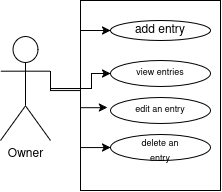

The diagram above was exported from draw.io. Its source (the exported page's mxGraphModel, read from the mxfile embedded in the PNG):
<mxGraphModel dx="1034" dy="496" grid="1" gridSize="10" guides="1" tooltips="1" connect="1" arrows="1" fold="1" page="1" pageScale="1" pageWidth="850" pageHeight="1100" math="0" shadow="0">
  <root>
    <mxCell id="0" />
    <mxCell id="1" parent="0" />
    <mxCell id="RARw0X7C8D0jhZT_8tNL-1" parent="1" style="rounded=0;whiteSpace=wrap;html=1;" value="" vertex="1">
      <mxGeometry height="190" width="140" x="260" y="210" as="geometry" />
    </mxCell>
    <mxCell id="ETXmaHj--OStpffROOFb-14" edge="1" parent="1" source="ETXmaHj--OStpffROOFb-5" style="edgeStyle=orthogonalEdgeStyle;rounded=0;orthogonalLoop=1;jettySize=auto;html=1;" target="ETXmaHj--OStpffROOFb-8">
      <mxGeometry relative="1" as="geometry" />
    </mxCell>
    <mxCell id="ETXmaHj--OStpffROOFb-15" edge="1" parent="1" style="edgeStyle=orthogonalEdgeStyle;rounded=0;orthogonalLoop=1;jettySize=auto;html=1;entryX=0;entryY=0.5;entryDx=0;entryDy=0;" target="ETXmaHj--OStpffROOFb-9">
      <mxGeometry relative="1" as="geometry">
        <mxPoint x="250" y="298" as="sourcePoint" />
      </mxGeometry>
    </mxCell>
    <mxCell id="ETXmaHj--OStpffROOFb-17" edge="1" parent="1" source="ETXmaHj--OStpffROOFb-5" style="edgeStyle=orthogonalEdgeStyle;rounded=0;orthogonalLoop=1;jettySize=auto;html=1;exitX=1;exitY=0.3333333333333333;exitDx=0;exitDy=0;exitPerimeter=0;entryX=0;entryY=0.5;entryDx=0;entryDy=0;" target="ETXmaHj--OStpffROOFb-11">
      <mxGeometry relative="1" as="geometry">
        <Array as="points">
          <mxPoint x="230" y="298" />
          <mxPoint x="260" y="298" />
          <mxPoint x="260" y="357" />
        </Array>
      </mxGeometry>
    </mxCell>
    <mxCell id="ETXmaHj--OStpffROOFb-5" parent="1" style="shape=umlActor;verticalLabelPosition=bottom;verticalAlign=top;html=1;" value="Owner" vertex="1">
      <mxGeometry height="104" width="50" x="180" y="246" as="geometry" />
    </mxCell>
    <mxCell id="ETXmaHj--OStpffROOFb-8" parent="1" style="ellipse;whiteSpace=wrap;html=1;shapeInside=1;" value="add entry" vertex="1">
      <mxGeometry height="20" width="100" x="290" y="230" as="geometry" />
    </mxCell>
    <mxCell id="ETXmaHj--OStpffROOFb-9" parent="1" style="ellipse;whiteSpace=wrap;html=1;shapeInside=1;" value="&lt;font style=&quot;font-size: 9px;&quot;&gt;view entries&lt;/font&gt;" vertex="1">
      <mxGeometry height="26" width="100" x="290" y="270" as="geometry" />
    </mxCell>
    <mxCell id="ETXmaHj--OStpffROOFb-10" parent="1" style="ellipse;whiteSpace=wrap;html=1;shapeInside=1;" value="&lt;font style=&quot;font-size: 9px;&quot;&gt;edit an entry&lt;/font&gt;" vertex="1">
      <mxGeometry height="26" width="100" x="290" y="307" as="geometry" />
    </mxCell>
    <mxCell id="ETXmaHj--OStpffROOFb-11" parent="1" style="ellipse;whiteSpace=wrap;html=1;shapeInside=1;" value="&lt;font style=&quot;font-size: 9px;&quot;&gt;delete an entry&lt;/font&gt;" vertex="1">
      <mxGeometry height="26" width="100" x="290" y="344" as="geometry" />
    </mxCell>
    <mxCell id="ETXmaHj--OStpffROOFb-16" edge="1" parent="1" source="ETXmaHj--OStpffROOFb-5" style="edgeStyle=orthogonalEdgeStyle;rounded=0;orthogonalLoop=1;jettySize=auto;html=1;exitX=1;exitY=0.3333333333333333;exitDx=0;exitDy=0;exitPerimeter=0;entryX=-0.032;entryY=0.389;entryDx=0;entryDy=0;entryPerimeter=0;" target="ETXmaHj--OStpffROOFb-10">
      <mxGeometry relative="1" as="geometry">
        <Array as="points">
          <mxPoint x="230" y="300" />
          <mxPoint x="260" y="300" />
          <mxPoint x="260" y="317.1" />
        </Array>
      </mxGeometry>
    </mxCell>
  </root>
</mxGraphModel>